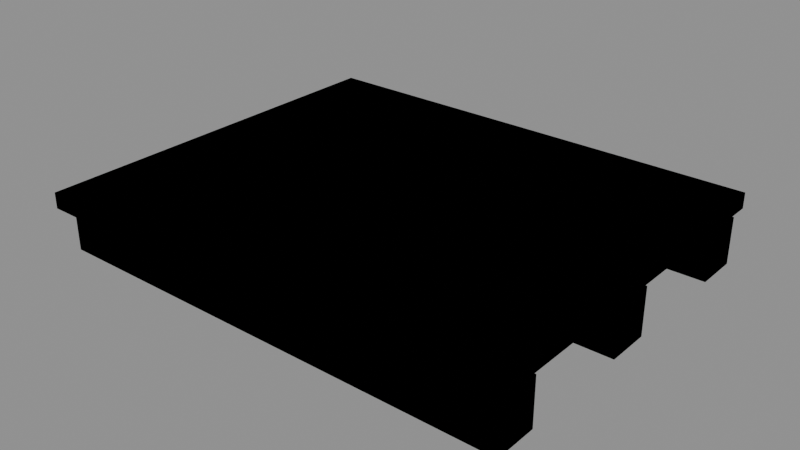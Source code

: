 # Source: lf_env_platform.blend  (saved by Blender 5.3.31; exported with 4.5.12 LTS)
import bpy
from mathutils import Matrix  # noqa: F401  (used for matrix-valued properties, if any)

bpy.ops.wm.read_factory_settings(use_empty=True)
scene = bpy.context.scene
scene.name = 'Scene'

# ---- images (referenced by path relative to the original .blend; pixels are not part of the script)
import os
ASSET_DIR = os.environ.get("B2B_ASSET_DIR", "")  # directory of the original .blend (textures are referenced by path, not embedded)
HERE = os.path.dirname(os.path.abspath(__file__))  # packed textures are extracted next to this script under _unpacked/

def load_image(name, relpath, width, height, colorspace="sRGB"):
    """Load a texture the original file referenced (path relative to the .blend, or extracted next to this script)."""
    p = next((c for c in (os.path.join(HERE, relpath), os.path.join(ASSET_DIR, relpath)) if relpath and os.path.exists(c)), "")
    if p:
        img = bpy.data.images.load(p, check_existing=True)
        img.name = name
    else:  # same state as the original file: an image datablock whose file is absent (Cycles renders it pink)
        img = bpy.data.images.new(name, width, height)
        img.source = "FILE"
        img.filepath = "//" + (relpath or name)
    img.colorspace_settings.name = colorspace
    return img
img_lm_wood_c = load_image('lm_wood_c', '_unpacked/lm_wood_c.d9db188d.jpg', 1024, 1024, 'sRGB')
img_lm_wood_r = load_image('lm_wood_r', '_unpacked/lm_wood_r.edcf761a.png', 1024, 1024, 'Non-Color')
img_lm_wood_n = load_image('lm_wood_n', '_unpacked/lm_wood_n.af2209e5.png', 1024, 1024, 'Non-Color')

# ---- materials (node trees are filled in below, after node groups)
mat_lm_wood = bpy.data.materials.new('lm_wood')
mat_lm_wood.use_backface_culling = True

# ---- material node trees
mat_lm_wood.use_nodes = True; mat_lm_wood.node_tree.nodes.clear()
_N = mat_lm_wood.node_tree.nodes; _L = mat_lm_wood.node_tree.links
n0 = _N.new('ShaderNodeOutputMaterial'); n0.name = 'Material Output'; n0.location = (600, 0)
n1 = _N.new('ShaderNodeBsdfPrincipled'); n1.name = 'Principled BSDF'; n1.location = (250, 0)
n1.inputs[10].default_value = 0.005
n2 = _N.new('ShaderNodeTexImage'); n2.name = 'Image Texture'; n2.location = (-350, 300)
n2.image = img_lm_wood_c
n3 = _N.new('ShaderNodeTexImage'); n3.name = 'Image Texture.001'; n3.location = (-350, 0)
n3.image = img_lm_wood_r
n4 = _N.new('ShaderNodeSeparateColor'); n4.name = 'Separate Color'; n4.location = (-80, 0)
n5 = _N.new('ShaderNodeTexImage'); n5.name = 'Image Texture.002'; n5.location = (-350, -350)
n5.image = img_lm_wood_n
n6 = _N.new('ShaderNodeNormalMap'); n6.name = 'Normal Map'; n6.location = (0, -350)
n6.width = 160
_L.new(n1.outputs[0], n0.inputs[0])
_L.new(n2.outputs[0], n1.inputs[0])
_L.new(n3.outputs[0], n4.inputs[0])
_L.new(n4.outputs[1], n1.inputs[2])
_L.new(n5.outputs[0], n6.inputs[1])
_L.new(n6.outputs[0], n1.inputs[5])
n0.is_active_output = True

# ---- meshes
me_lf_env_platform_lod0 = bpy.data.meshes.new('lf_env_platform_LOD0')
me_lf_env_platform_lod0.from_pydata([(-1.2, -0.91, 0.0), (1.2, -0.91, 0.0), (-1.2, -0.69, 0.0), (1.2, -0.69, 0.0), (-1.2, -0.91, 0.24), (1.2, -0.91, 0.24), (-1.2, -0.69, 0.24), (1.2, -0.69, 0.24), (-1.2, -0.11, 0.0), (1.2, -0.11, 0.0), (-1.2, 0.11, 0.0), (1.2, 0.11, 0.0), (-1.2, -0.11, 0.24), (1.2, -0.11, 0.24), (-1.2, 0.11, 0.24), (1.2, 0.11, 0.24), (-1.2, 0.69, 0.0), (1.2, 0.69, 0.0), (-1.2, 0.91, 0.0), (1.2, 0.91, 0.0), (-1.2, 0.69, 0.24), (1.2, 0.69, 0.24), (-1.2, 0.91, 0.24), (1.2, 0.91, 0.24), (-1.185, -1.0, 0.25), (-0.915, -1.0, 0.25), (-1.185, 1.0, 0.25), (-0.915, 1.0, 0.25), (-1.185, -1.0, 0.33), (-0.915, -1.0, 0.33), (-1.185, 1.0, 0.33), (-0.915, 1.0, 0.33), (-0.885, -1.0, 0.25), (-0.615, -1.0, 0.25), (-0.885, 1.0, 0.25), (-0.615, 1.0, 0.25), (-0.885, -1.0, 0.33), (-0.615, -1.0, 0.33), (-0.885, 1.0, 0.33), (-0.615, 1.0, 0.33), (-0.585, -1.0, 0.25), (-0.315, -1.0, 0.25), (-0.585, 1.0, 0.25), (-0.315, 1.0, 0.25), (-0.585, -1.0, 0.33), (-0.315, -1.0, 0.33), (-0.585, 1.0, 0.33), (-0.315, 1.0, 0.33), (-0.285, -1.0, 0.25), (-0.015, -1.0, 0.25), (-0.285, 1.0, 0.25), (-0.015, 1.0, 0.25), (-0.285, -1.0, 0.33), (-0.015, -1.0, 0.33), (-0.285, 1.0, 0.33), (-0.015, 1.0, 0.33), (0.015, -1.0, 0.25), (0.285, -1.0, 0.25), (0.015, 1.0, 0.25), (0.285, 1.0, 0.25), (0.015, -1.0, 0.33), (0.285, -1.0, 0.33), (0.015, 1.0, 0.33), (0.285, 1.0, 0.33), (0.315, -1.0, 0.25), (0.585, -1.0, 0.25), (0.315, 1.0, 0.25), (0.585, 1.0, 0.25), (0.315, -1.0, 0.33), (0.585, -1.0, 0.33), (0.315, 1.0, 0.33), (0.585, 1.0, 0.33), (0.615, -1.0, 0.25), (0.885, -1.0, 0.25), (0.615, 1.0, 0.25), (0.885, 1.0, 0.25), (0.615, -1.0, 0.33), (0.885, -1.0, 0.33), (0.615, 1.0, 0.33), (0.885, 1.0, 0.33), (0.915, -1.0, 0.25), (1.185, -1.0, 0.25), (0.915, 1.0, 0.25), (1.185, 1.0, 0.25), (0.915, -1.0, 0.33), (1.185, -1.0, 0.33), (0.915, 1.0, 0.33), (1.185, 1.0, 0.33)], [], [(0, 2, 3, 1), (4, 5, 7, 6), (0, 1, 5, 4), (2, 6, 7, 3), (0, 4, 6, 2), (1, 3, 7, 5), (8, 10, 11, 9), (12, 13, 15, 14), (8, 9, 13, 12), (10, 14, 15, 11), (8, 12, 14, 10), (9, 11, 15, 13), (16, 18, 19, 17), (20, 21, 23, 22), (16, 17, 21, 20), (18, 22, 23, 19), (16, 20, 22, 18), (17, 19, 23, 21), (24, 26, 27, 25), (28, 29, 31, 30), (24, 25, 29, 28), (26, 30, 31, 27), (24, 28, 30, 26), (25, 27, 31, 29), (32, 34, 35, 33), (36, 37, 39, 38), (32, 33, 37, 36), (34, 38, 39, 35), (32, 36, 38, 34), (33, 35, 39, 37), (40, 42, 43, 41), (44, 45, 47, 46), (40, 41, 45, 44), (42, 46, 47, 43), (40, 44, 46, 42), (41, 43, 47, 45), (48, 50, 51, 49), (52, 53, 55, 54), (48, 49, 53, 52), (50, 54, 55, 51), (48, 52, 54, 50), (49, 51, 55, 53), (56, 58, 59, 57), (60, 61, 63, 62), (56, 57, 61, 60), (58, 62, 63, 59), (56, 60, 62, 58), (57, 59, 63, 61), (64, 66, 67, 65), (68, 69, 71, 70), (64, 65, 69, 68), (66, 70, 71, 67), (64, 68, 70, 66), (65, 67, 71, 69), (72, 74, 75, 73), (76, 77, 79, 78), (72, 73, 77, 76), (74, 78, 79, 75), (72, 76, 78, 74), (73, 75, 79, 77), (80, 82, 83, 81), (84, 85, 87, 86), (80, 81, 85, 84), (82, 86, 87, 83), (80, 84, 86, 82), (81, 83, 87, 85)])
_uv = me_lf_env_platform_lod0.uv_layers.new(name='UVMap')
_uv.uv.foreach_set('vector', [3.678, 0.2865, 5.678, 0.2865, 5.678, 0.4698, 3.678, 0.4698, 3.678, 0.2865, 5.678, 0.2865, 5.678, 0.4698, 3.678, 0.4698, 3.678, 0.2865, 5.678, 0.2865, 5.678, 0.4865, 3.678, 0.4865, 3.678, 0.2865, 5.678, 0.2865, 5.678, 0.4865, 3.678, 0.4865, 3.678, 0.2865, 3.862, 0.2865, 3.862, 0.4865, 3.678, 0.4865, 3.678, 0.2865, 3.862, 0.2865, 3.862, 0.4865, 3.678, 0.4865, 3.692, 0.143, 5.692, 0.143, 5.692, 0.3263, 3.692, 0.3263, 3.692, 0.143, 5.692, 0.143, 5.692, 0.3263, 3.692, 0.3263, 3.692, 0.143, 5.692, 0.143, 5.692, 0.343, 3.692, 0.343, 3.692, 0.143, 5.692, 0.143, 5.692, 0.343, 3.692, 0.343, 3.692, 0.143, 3.876, 0.143, 3.876, 0.343, 3.692, 0.343, 3.692, 0.143, 3.876, 0.143, 3.876, 0.343, 3.692, 0.343, 0.3499, 0.5028, 2.35, 0.5028, 2.35, 0.6861, 0.3499, 0.6861, 0.3499, 0.5028, 2.35, 0.5028, 2.35, 0.6861, 0.3499, 0.6861, 0.3499, 0.5028, 2.35, 0.5028, 2.35, 0.7028, 0.3499, 0.7028, 0.3499, 0.5028, 2.35, 0.5028, 2.35, 0.7028, 0.3499, 0.7028, 0.3499, 0.5028, 0.5332, 0.5028, 0.5332, 0.7028, 0.3499, 0.7028, 0.3499, 0.5028, 0.5332, 0.5028, 0.5332, 0.7028, 0.3499, 0.7028, 1.911, 1.5, 2.136, 1.5, 2.136, 3.167, 1.911, 3.167, 1.911, 1.5, 2.136, 1.5, 2.136, 3.167, 1.911, 3.167, 1.911, 1.5, 2.136, 1.5, 2.136, 1.567, 1.911, 1.567, 1.911, 1.5, 2.136, 1.5, 2.136, 1.567, 1.911, 1.567, 1.911, 1.5, 3.577, 1.5, 3.577, 1.567, 1.911, 1.567, 1.911, 1.5, 3.577, 1.5, 3.577, 1.567, 1.911, 1.567, 0.4132, 2.485, 0.6382, 2.485, 0.6382, 4.152, 0.4132, 4.152, 0.4132, 2.485, 0.6382, 2.485, 0.6382, 4.152, 0.4132, 4.152, 0.4132, 2.485, 0.6382, 2.485, 0.6382, 2.552, 0.4132, 2.552, 0.4132, 2.485, 0.6382, 2.485, 0.6382, 2.552, 0.4132, 2.552, 0.4132, 2.485, 2.08, 2.485, 2.08, 2.552, 0.4132, 2.552, 0.4132, 2.485, 2.08, 2.485, 2.08, 2.552, 0.4132, 2.552, 2.047, 2.475, 2.272, 2.475, 2.272, 4.142, 2.047, 4.142, 2.047, 2.475, 2.272, 2.475, 2.272, 4.142, 2.047, 4.142, 2.047, 2.475, 2.272, 2.475, 2.272, 2.542, 2.047, 2.542, 2.047, 2.475, 2.272, 2.475, 2.272, 2.542, 2.047, 2.542, 2.047, 2.475, 3.714, 2.475, 3.714, 2.542, 2.047, 2.542, 2.047, 2.475, 3.714, 2.475, 3.714, 2.542, 2.047, 2.542, 0.4447, 0.1653, 0.6697, 0.1653, 0.6697, 1.832, 0.4447, 1.832, 0.4447, 0.1653, 0.6697, 0.1653, 0.6697, 1.832, 0.4447, 1.832, 0.4447, 0.1653, 0.6697, 0.1653, 0.6697, 0.2319, 0.4447, 0.2319, 0.4447, 0.1653, 0.6697, 0.1653, 0.6697, 0.2319, 0.4447, 0.2319, 0.4447, 0.1653, 2.111, 0.1653, 2.111, 0.2319, 0.4447, 0.2319, 0.4447, 0.1653, 2.111, 0.1653, 2.111, 0.2319, 0.4447, 0.2319, 3.814, 0.228, 4.039, 0.228, 4.039, 1.895, 3.814, 1.895, 3.814, 0.228, 4.039, 0.228, 4.039, 1.895, 3.814, 1.895, 3.814, 0.228, 4.039, 0.228, 4.039, 0.2947, 3.814, 0.2947, 3.814, 0.228, 4.039, 0.228, 4.039, 0.2947, 3.814, 0.2947, 3.814, 0.228, 5.481, 0.228, 5.481, 0.2947, 3.814, 0.2947, 3.814, 0.228, 5.481, 0.228, 5.481, 0.2947, 3.814, 0.2947, 3.505, 3.351, 3.73, 3.351, 3.73, 5.017, 3.505, 5.017, 3.505, 3.351, 3.73, 3.351, 3.73, 5.017, 3.505, 5.017, 3.505, 3.351, 3.73, 3.351, 3.73, 3.417, 3.505, 3.417, 3.505, 3.351, 3.73, 3.351, 3.73, 3.417, 3.505, 3.417, 3.505, 3.351, 5.172, 3.351, 5.172, 3.417, 3.505, 3.417, 3.505, 3.351, 5.172, 3.351, 5.172, 3.417, 3.505, 3.417, 1.099, 3.775, 1.324, 3.775, 1.324, 5.442, 1.099, 5.442, 1.099, 3.775, 1.324, 3.775, 1.324, 5.442, 1.099, 5.442, 1.099, 3.775, 1.324, 3.775, 1.324, 3.842, 1.099, 3.842, 1.099, 3.775, 1.324, 3.775, 1.324, 3.842, 1.099, 3.842, 1.099, 3.775, 2.765, 3.775, 2.765, 3.842, 1.099, 3.842, 1.099, 3.775, 2.765, 3.775, 2.765, 3.842, 1.099, 3.842, 3.003, 0.1814, 3.228, 0.1814, 3.228, 1.848, 3.003, 1.848, 3.003, 0.1814, 3.228, 0.1814, 3.228, 1.848, 3.003, 1.848, 3.003, 0.1814, 3.228, 0.1814, 3.228, 0.248, 3.003, 0.248, 3.003, 0.1814, 3.228, 0.1814, 3.228, 0.248, 3.003, 0.248, 3.003, 0.1814, 4.669, 0.1814, 4.669, 0.248, 3.003, 0.248, 3.003, 0.1814, 4.669, 0.1814, 4.669, 0.248, 3.003, 0.248])
me_lf_env_platform_lod0.materials.append(mat_lm_wood)
me_lf_env_platform_lod0.update()
me_lf_env_platform_lod1 = bpy.data.meshes.new('lf_env_platform_LOD1')
me_lf_env_platform_lod1.from_pydata([(-1.2, -0.91, 0.0), (1.2, -0.91, 0.0), (-1.2, -0.69, 0.0), (1.2, -0.69, 0.0), (-1.2, -0.91, 0.24), (1.2, -0.91, 0.24), (-1.2, -0.69, 0.24), (1.2, -0.69, 0.24), (-1.2, -0.11, 0.0), (1.2, -0.11, 0.0), (-1.2, 0.11, 0.0), (1.2, 0.11, 0.0), (-1.2, -0.11, 0.24), (1.2, -0.11, 0.24), (-1.2, 0.11, 0.24), (1.2, 0.11, 0.24), (-1.2, 0.69, 0.0), (1.2, 0.69, 0.0), (-1.2, 0.91, 0.0), (1.2, 0.91, 0.0), (-1.2, 0.69, 0.24), (1.2, 0.69, 0.24), (-1.2, 0.91, 0.24), (1.2, 0.91, 0.24), (-1.2, -1.0, 0.25), (1.2, -1.0, 0.25), (-1.2, 1.0, 0.25), (1.2, 1.0, 0.25), (-1.2, -1.0, 0.33), (1.2, -1.0, 0.33), (-1.2, 1.0, 0.33), (1.2, 1.0, 0.33)], [], [(0, 2, 3, 1), (4, 5, 7, 6), (0, 1, 5, 4), (2, 6, 7, 3), (0, 4, 6, 2), (1, 3, 7, 5), (8, 10, 11, 9), (12, 13, 15, 14), (8, 9, 13, 12), (10, 14, 15, 11), (8, 12, 14, 10), (9, 11, 15, 13), (16, 18, 19, 17), (20, 21, 23, 22), (16, 17, 21, 20), (18, 22, 23, 19), (16, 20, 22, 18), (17, 19, 23, 21), (24, 26, 27, 25), (28, 29, 31, 30), (24, 25, 29, 28), (26, 30, 31, 27), (24, 28, 30, 26), (25, 27, 31, 29)])
_uv = me_lf_env_platform_lod1.uv_layers.new(name='UVMap')
_uv.uv.foreach_set('vector', [2.946, 0.07368, 4.946, 0.07368, 4.946, 0.257, 2.946, 0.257, 2.946, 0.07368, 4.946, 0.07368, 4.946, 0.257, 2.946, 0.257, 2.946, 0.07368, 4.946, 0.07368, 4.946, 0.2737, 2.946, 0.2737, 2.946, 0.07368, 4.946, 0.07368, 4.946, 0.2737, 2.946, 0.2737, 2.946, 0.07368, 3.129, 0.07368, 3.129, 0.2737, 2.946, 0.2737, 2.946, 0.07368, 3.129, 0.07368, 3.129, 0.2737, 2.946, 0.2737, 0.1465, 2.379, 2.147, 2.379, 2.147, 2.562, 0.1465, 2.562, 0.1465, 2.379, 2.147, 2.379, 2.147, 2.562, 0.1465, 2.562, 0.1465, 2.379, 2.147, 2.379, 2.147, 2.579, 0.1465, 2.579, 0.1465, 2.379, 2.147, 2.379, 2.147, 2.579, 0.1465, 2.579, 0.1465, 2.379, 0.3299, 2.379, 0.3299, 2.579, 0.1465, 2.579, 0.1465, 2.379, 0.3299, 2.379, 0.3299, 2.579, 0.1465, 2.579, 2.343, 0.8959, 4.343, 0.8959, 4.343, 1.079, 2.343, 1.079, 2.343, 0.8959, 4.343, 0.8959, 4.343, 1.079, 2.343, 1.079, 2.343, 0.8959, 4.343, 0.8959, 4.343, 1.096, 2.343, 1.096, 2.343, 0.8959, 4.343, 0.8959, 4.343, 1.096, 2.343, 1.096, 2.343, 0.8959, 2.526, 0.8959, 2.526, 1.096, 2.343, 1.096, 2.343, 0.8959, 2.526, 0.8959, 2.526, 1.096, 2.343, 1.096, 2.553, 3.102, 4.553, 3.102, 4.553, 4.769, 2.553, 4.769, 2.553, 3.102, 4.553, 3.102, 4.553, 4.769, 2.553, 4.769, 2.553, 3.102, 4.553, 3.102, 4.553, 3.169, 2.553, 3.169, 2.553, 3.102, 4.553, 3.102, 4.553, 3.169, 2.553, 3.169, 2.553, 3.102, 4.219, 3.102, 4.219, 3.169, 2.553, 3.169, 2.553, 3.102, 4.219, 3.102, 4.219, 3.169, 2.553, 3.169])
me_lf_env_platform_lod1.materials.append(mat_lm_wood)
me_lf_env_platform_lod1.update()
me_lf_env_platform_lod2 = bpy.data.meshes.new('lf_env_platform_LOD2')
me_lf_env_platform_lod2.from_pydata([(-1.2, -0.91, 0.0), (1.2, -0.91, 0.0), (-1.2, -0.69, 0.0), (1.2, -0.69, 0.0), (-1.2, -0.91, 0.24), (1.2, -0.91, 0.24), (-1.2, -0.69, 0.24), (1.2, -0.69, 0.24), (-1.2, -0.11, 0.0), (1.2, -0.11, 0.0), (-1.2, 0.11, 0.0), (1.2, 0.11, 0.0), (-1.2, -0.11, 0.24), (1.2, -0.11, 0.24), (-1.2, 0.11, 0.24), (1.2, 0.11, 0.24), (-1.2, 0.69, 0.0), (1.2, 0.69, 0.0), (-1.2, 0.91, 0.0), (1.2, 0.91, 0.0), (-1.2, 0.69, 0.24), (1.2, 0.69, 0.24), (-1.2, 0.91, 0.24), (1.2, 0.91, 0.24), (-1.2, -1.0, 0.25), (1.2, -1.0, 0.25), (-1.2, 1.0, 0.25), (1.2, 1.0, 0.25), (-1.2, -1.0, 0.33), (1.2, -1.0, 0.33), (-1.2, 1.0, 0.33), (1.2, 1.0, 0.33)], [], [(0, 2, 3, 1), (4, 5, 7, 6), (0, 1, 5, 4), (2, 6, 7, 3), (0, 4, 6, 2), (1, 3, 7, 5), (8, 10, 11, 9), (12, 13, 15, 14), (8, 9, 13, 12), (10, 14, 15, 11), (8, 12, 14, 10), (9, 11, 15, 13), (16, 18, 19, 17), (20, 21, 23, 22), (16, 17, 21, 20), (18, 22, 23, 19), (16, 20, 22, 18), (17, 19, 23, 21), (24, 26, 27, 25), (28, 29, 31, 30), (24, 25, 29, 28), (26, 30, 31, 27), (24, 28, 30, 26), (25, 27, 31, 29)])
_uv = me_lf_env_platform_lod2.uv_layers.new(name='UVMap')
_uv.uv.foreach_set('vector', [1.736, 0.8465, 3.736, 0.8465, 3.736, 1.03, 1.736, 1.03, 1.736, 0.8465, 3.736, 0.8465, 3.736, 1.03, 1.736, 1.03, 1.736, 0.8465, 3.736, 0.8465, 3.736, 1.047, 1.736, 1.047, 1.736, 0.8465, 3.736, 0.8465, 3.736, 1.047, 1.736, 1.047, 1.736, 0.8465, 1.92, 0.8465, 1.92, 1.047, 1.736, 1.047, 1.736, 0.8465, 1.92, 0.8465, 1.92, 1.047, 1.736, 1.047, 3.648, 2.442, 5.648, 2.442, 5.648, 2.625, 3.648, 2.625, 3.648, 2.442, 5.648, 2.442, 5.648, 2.625, 3.648, 2.625, 3.648, 2.442, 5.648, 2.442, 5.648, 2.642, 3.648, 2.642, 3.648, 2.442, 5.648, 2.442, 5.648, 2.642, 3.648, 2.642, 3.648, 2.442, 3.831, 2.442, 3.831, 2.642, 3.648, 2.642, 3.648, 2.442, 3.831, 2.442, 3.831, 2.642, 3.648, 2.642, 1.778, 2.012, 3.778, 2.012, 3.778, 2.196, 1.778, 2.196, 1.778, 2.012, 3.778, 2.012, 3.778, 2.196, 1.778, 2.196, 1.778, 2.012, 3.778, 2.012, 3.778, 2.212, 1.778, 2.212, 1.778, 2.012, 3.778, 2.012, 3.778, 2.212, 1.778, 2.212, 1.778, 2.012, 1.962, 2.012, 1.962, 2.212, 1.778, 2.212, 1.778, 2.012, 1.962, 2.012, 1.962, 2.212, 1.778, 2.212, 1.861, 0.3895, 3.861, 0.3895, 3.861, 2.056, 1.861, 2.056, 1.861, 0.3895, 3.861, 0.3895, 3.861, 2.056, 1.861, 2.056, 1.861, 0.3895, 3.861, 0.3895, 3.861, 0.4562, 1.861, 0.4562, 1.861, 0.3895, 3.861, 0.3895, 3.861, 0.4562, 1.861, 0.4562, 1.861, 0.3895, 3.528, 0.3895, 3.528, 0.4562, 1.861, 0.4562, 1.861, 0.3895, 3.528, 0.3895, 3.528, 0.4562, 1.861, 0.4562])
me_lf_env_platform_lod2.materials.append(mat_lm_wood)
me_lf_env_platform_lod2.update()

# ---- objects
ob_lf_env_platform_lod0 = bpy.data.objects.new('lf_env_platform_LOD0', me_lf_env_platform_lod0)
ob_lf_env_platform_lod1 = bpy.data.objects.new('lf_env_platform_LOD1', me_lf_env_platform_lod1)
ob_lf_env_platform_lod2 = bpy.data.objects.new('lf_env_platform_LOD2', me_lf_env_platform_lod2)
ob_lf_env_platform = bpy.data.objects.new('lf_env_platform', None)
ob_lf_env_platform_lod1_1 = bpy.data.objects.new('lf_env_platform_lod1', None)
ob_lf_env_platform_lod2_1 = bpy.data.objects.new('lf_env_platform_lod2', None)

# ---- transforms, parenting, visibility, modifiers, constraints
ob_lf_env_platform_lod0.parent = ob_lf_env_platform
ob_lf_env_platform_lod0.location = (0.0, 0.0, 0.0)
ob_lf_env_platform_lod1.parent = ob_lf_env_platform_lod1_1
ob_lf_env_platform_lod1.location = (0.0, 0.0, 0.0)
ob_lf_env_platform_lod2.parent = ob_lf_env_platform_lod2_1
ob_lf_env_platform_lod2.location = (0.0, 0.0, 0.0)
ob_lf_env_platform.location = (0.0, 0.0, 0.0)
ob_lf_env_platform.empty_display_size = 0.5
ob_lf_env_platform_lod1_1.location = (0.0, 0.0, 0.0)
ob_lf_env_platform_lod1_1.empty_display_size = 0.5
ob_lf_env_platform_lod2_1.location = (0.0, 0.0, 0.0)
ob_lf_env_platform_lod2_1.empty_display_size = 0.5

# ---- collection membership
scene.collection.objects.link(ob_lf_env_platform_lod0)
scene.collection.objects.link(ob_lf_env_platform_lod1)
scene.collection.objects.link(ob_lf_env_platform_lod2)
scene.collection.objects.link(ob_lf_env_platform)
scene.collection.objects.link(ob_lf_env_platform_lod1_1)
scene.collection.objects.link(ob_lf_env_platform_lod2_1)

# ---- scene / render settings (as saved in the file)
scene.frame_start = 1; scene.frame_end = 250; scene.frame_set(1)
scene.render.engine = 'BLENDER_EEVEE_NEXT'
scene.render.fps = 30
scene.render.bake_bias = 0.0
scene.render.bake_samples = 0
scene.render.compositor_device = 'GPU'
scene.eevee.use_volume_custom_range = False
scene.eevee.fast_gi_thickness_near = 0.1
scene.eevee.fast_gi_thickness_far = 0.0
scene.eevee.ray_tracing_options.screen_trace_thickness = 0.1
bpy.context.view_layer.update()

# ---- added for rendering (the .blend has no active camera and no usable light): camera, sun + grey world if the file has none
cam_auto = bpy.data.cameras.new('AutoCamera')
cam_auto.lens = 50.0
cam_auto.sensor_width = 36.0
cam_auto.clip_end = 1000.0
ob_auto_camera = bpy.data.objects.new('AutoCamera', cam_auto)
scene.collection.objects.link(ob_auto_camera)
ob_auto_camera.location = (2.90657, -3.48789, 2.49026)
ob_auto_camera.rotation_euler = (1.09748, -7.21219e-08, 0.694738)
scene.camera = ob_auto_camera
light_auto_sun = bpy.data.lights.new('AutoSun', 'SUN')
light_auto_sun.energy = 3.0
light_auto_sun.angle = 0.0523599
ob_auto_sun = bpy.data.objects.new('AutoSun', light_auto_sun)
scene.collection.objects.link(ob_auto_sun)
ob_auto_sun.rotation_euler = (0.872665, 0.174533, 0.523599)
if scene.world is None:
    world_auto = bpy.data.worlds.new('AutoWorld')
    world_auto.color = (0.3, 0.3, 0.3)
    scene.world = world_auto
bpy.context.view_layer.update()
